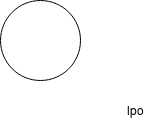

The diagram above was exported from draw.io. Its source (the exported page's mxGraphModel, read from the mxfile embedded in the PNG):
<mxGraphModel dx="1357" dy="782" grid="1" gridSize="10" guides="1" tooltips="1" connect="1" arrows="1" fold="1" page="1" pageScale="1" pageWidth="850" pageHeight="1100" math="0" shadow="0">
  <root>
    <mxCell id="0" />
    <mxCell id="1" parent="0" />
    <mxCell id="qKLJQ80QXNiNEpqxFxB6-1" value="" style="ellipse;whiteSpace=wrap;html=1;aspect=fixed;" parent="1" vertex="1">
      <mxGeometry x="150" y="170" width="80" height="80" as="geometry" />
    </mxCell>
    <mxCell id="qKLJQ80QXNiNEpqxFxB6-2" value="lpo" style="text;html=1;align=center;verticalAlign=middle;resizable=0;points=[];;autosize=1;" parent="1" vertex="1">
      <mxGeometry x="270" y="270" width="30" height="20" as="geometry" />
    </mxCell>
  </root>
</mxGraphModel>